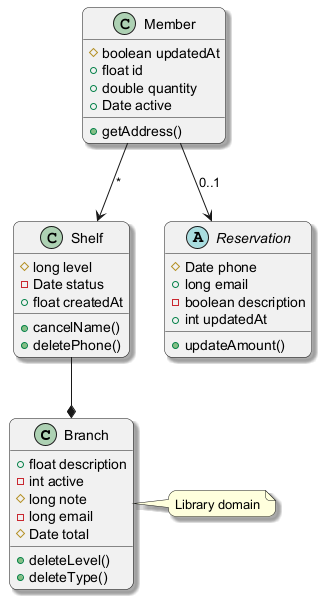

The diagram above was rendered by PlantUML. Its source (embedded in the PNG):
@startuml
skinparam backgroundColor #FFFFFF
skinparam roundCorner 15
skinparam shadowing true
class Branch {
  +float description
  -int active
  #long note
  -long email
  #Date total
  +deleteLevel()
  +deleteType()
}
class Shelf {
  #long level
  -Date status
  +float createdAt
  +cancelName()
  +deletePhone()
}
abstract class Reservation {
  #Date phone
  +long email
  -boolean description
  +int updatedAt
  +updateAmount()
}
class Member {
  #boolean updatedAt
  +float id
  +double quantity
  +Date active
  +getAddress()
}
Shelf --* Branch
Member --> Reservation : "0..1"
Member --> Shelf : "*"
note right of Branch : Library domain
@enduml